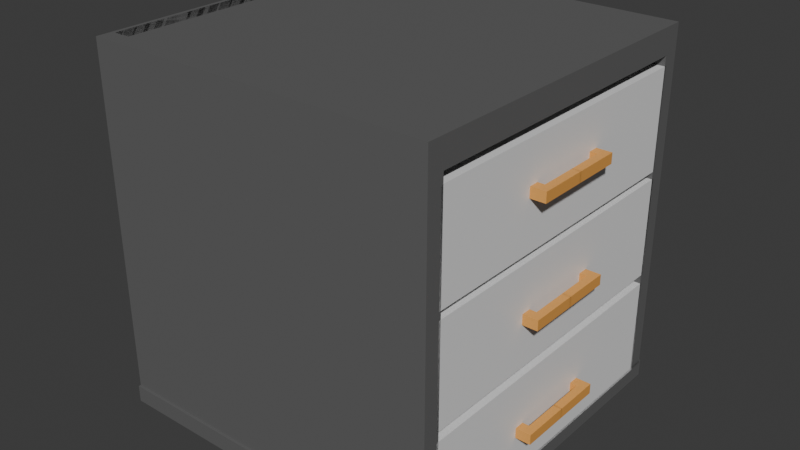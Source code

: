 # Source: yahschtopisat.blend  (saved by Blender 4.0.36; exported with 4.5.12 LTS)
import bpy
from mathutils import Matrix  # noqa: F401  (used for matrix-valued properties, if any)

bpy.ops.wm.read_factory_settings(use_empty=True)
scene = bpy.context.scene
scene.name = 'Scene'

# ---- collections
col_collection = bpy.data.collections.new('Collection'); scene.collection.children.link(col_collection)

# ---- images (referenced by path relative to the original .blend; pixels are not part of the script)
import os
ASSET_DIR = os.environ.get("B2B_ASSET_DIR", "")  # directory of the original .blend (textures are referenced by path, not embedded)
HERE = os.path.dirname(os.path.abspath(__file__))  # packed textures are extracted next to this script under _unpacked/

def load_image(name, relpath, width, height, colorspace="sRGB"):
    """Load a texture the original file referenced (path relative to the .blend, or extracted next to this script)."""
    p = next((c for c in (os.path.join(HERE, relpath), os.path.join(ASSET_DIR, relpath)) if relpath and os.path.exists(c)), "")
    if p:
        img = bpy.data.images.load(p, check_existing=True)
        img.name = name
    else:  # same state as the original file: an image datablock whose file is absent (Cycles renders it pink)
        img = bpy.data.images.new(name, width, height)
        img.source = "FILE"
        img.filepath = "//" + (relpath or name)
    img.colorspace_settings.name = colorspace
    return img
img_diffusion = load_image('Diffusion', 'Diffusion.png', 1024, 1024, 'sRGB')

# ---- materials (node trees are filled in below, after node groups)
mat_material_001 = bpy.data.materials.new('Material.001')
mat_material = bpy.data.materials.new('Material')
mat_material_002 = bpy.data.materials.new('Material.002')

# ---- material node trees
mat_material_001.use_nodes = True; mat_material_001.node_tree.nodes.clear()
_N = mat_material_001.node_tree.nodes; _L = mat_material_001.node_tree.links
n0 = _N.new('ShaderNodeBsdfPrincipled'); n0.name = 'Principled BSDF'; n0.location = (10, 300)
n0.inputs[0].default_value = (0.1274, 0.1274, 0.1274, 1.0)
n0.inputs[3].default_value = 1.45
n1 = _N.new('ShaderNodeOutputMaterial'); n1.name = 'Material Output'; n1.location = (300, 300)
n2 = _N.new('ShaderNodeTexImage'); n2.name = 'Image Texture'; n2.location = (-395, 148)
n2.image = img_diffusion
_L.new(n0.outputs[0], n1.inputs[0])
n1.is_active_output = True
mat_material.use_nodes = True; mat_material.node_tree.nodes.clear()
_N = mat_material.node_tree.nodes; _L = mat_material.node_tree.links
n0 = _N.new('ShaderNodeBsdfPrincipled'); n0.name = 'Principled BSDF'; n0.location = (10, 300)
n0.inputs[3].default_value = 1.45
n1 = _N.new('ShaderNodeOutputMaterial'); n1.name = 'Material Output'; n1.location = (300, 300)
n2 = _N.new('ShaderNodeTexImage'); n2.name = 'Image Texture'; n2.location = (-314, 119)
n2.image = img_diffusion
_L.new(n0.outputs[0], n1.inputs[0])
n1.is_active_output = True
mat_material_002.use_nodes = True; mat_material_002.node_tree.nodes.clear()
_N = mat_material_002.node_tree.nodes; _L = mat_material_002.node_tree.links
n0 = _N.new('ShaderNodeBsdfPrincipled'); n0.name = 'Principled BSDF'; n0.location = (10, 300)
n0.inputs[0].default_value = (0.8001, 0.3674, 0.08239, 1.0)
n0.inputs[3].default_value = 1.45
n1 = _N.new('ShaderNodeOutputMaterial'); n1.name = 'Material Output'; n1.location = (300, 300)
n2 = _N.new('ShaderNodeTexImage'); n2.name = 'Image Texture'; n2.location = (-413, 225)
n2.image = img_diffusion
_L.new(n0.outputs[0], n1.inputs[0])
n1.is_active_output = True

# ---- world
world_world = bpy.data.worlds.new('World'); scene.world = world_world
world_world.use_nodes = True; world_world.node_tree.nodes.clear()
_N = world_world.node_tree.nodes; _L = world_world.node_tree.links
n0 = _N.new('ShaderNodeOutputWorld'); n0.name = 'World Output'; n0.location = (300, 300)
n1 = _N.new('ShaderNodeBackground'); n1.name = 'Background'; n1.location = (10, 300)
n1.inputs[0].default_value = (0.05088, 0.05088, 0.05088, 1.0)
_L.new(n1.outputs[0], n0.inputs[0])
n0.is_active_output = True
world_world.color = (0.05088, 0.05088, 0.05088)
world_world.use_sun_shadow = False
world_world.sun_shadow_jitter_overblur = 0.0

# ---- meshes
me_cube_004 = bpy.data.meshes.new('Cube.004')
me_cube_004.from_pydata([(-1.0, -1.0, -37.3), (-1.0, -1.0, -39.3), (-1.0, 1.0, -37.3), (-1.0, 1.0, -39.3), (1.0, -1.0, -37.3), (1.0, -1.0, -39.3), (1.0, 1.0, -37.3), (1.0, 1.0, -39.3), (-1.118, -1.091, -39.79), (-1.118, -0.9931, -39.79), (1.147, -1.091, -39.79), (1.147, -0.9931, -39.79), (-1.118, -1.091, 1.058), (-1.118, -0.9931, 1.058), (1.147, -1.091, 1.058), (1.147, -0.9931, 1.058), (-0.9924, -1.0, -39.79), (-1.103, -1.0, -39.79), (-0.9924, 1.0, -39.79), (-1.103, 1.0, -39.79), (-0.9924, -1.0, 1.058), (-1.103, -1.0, 1.058), (-0.9924, 1.0, 1.058), (-1.103, 1.0, 1.058), (1.021, -1.0, -39.79), (1.132, -1.0, -39.79), (1.021, 1.0, -39.79), (1.132, 1.0, -39.79), (1.021, -1.0, 1.058), (1.132, -1.0, 1.058), (1.021, 1.0, 1.058), (1.132, 1.0, 1.058), (-0.9924, 0.8497, 1.058), (-0.9924, 0.8497, -39.79), (1.021, 0.8497, 1.058), (1.021, 0.8497, -39.79), (-1.006, -1.009, -39.79), (-1.006, -0.4396, -39.79), (1.035, -1.009, -39.79), (1.035, -0.4396, -39.79), (-1.006, -1.009, 1.058), (-1.006, -0.4396, 1.058), (1.035, -1.009, 1.058), (1.035, -0.4396, 1.058), (-1.006, -0.3861, -39.79), (-1.006, 0.1832, -39.79), (1.035, -0.3861, -39.79), (1.035, 0.1832, -39.79), (-1.006, -0.3861, 1.058), (-1.006, 0.1832, 1.058), (1.035, -0.3861, 1.058), (1.035, 0.1832, 1.058), (-1.006, 0.2259, -39.79), (-1.006, 0.7952, -39.79), (1.035, 0.2259, -39.79), (1.035, 0.7952, -39.79), (-1.006, 0.2259, 1.058), (-1.006, 0.7952, 1.058), (1.035, 0.2259, 1.058), (1.035, 0.7952, 1.058), (-0.2966, 0.5059, 0.8918), (-0.2966, 0.5635, 0.8918), (-0.2314, 0.5059, 0.8918), (-0.2314, 0.5635, 0.8918), (-0.2966, 0.5059, 2.813), (-0.2966, 0.5635, 2.813), (-0.2314, 0.5059, 2.813), (-0.2314, 0.5635, 2.813), (-0.2314, 0.5059, 1.852), (-0.2314, 0.5635, 1.852), (-0.2966, 0.5059, 1.852), (-0.2966, 0.5635, 1.852), (0.01669, 0.5635, 1.852), (0.01669, 0.5635, 2.813), (0.01669, 0.5059, 2.813), (0.01669, 0.5059, 1.852), (0.3254, 0.5059, 0.8918), (0.3254, 0.5635, 0.8918), (0.2602, 0.5059, 0.8918), (0.2602, 0.5635, 0.8918), (0.3254, 0.5059, 2.813), (0.3254, 0.5635, 2.813), (0.2602, 0.5059, 2.813), (0.2602, 0.5635, 2.813), (0.2602, 0.5059, 1.852), (0.2602, 0.5635, 1.852), (0.3254, 0.5059, 1.852), (0.3254, 0.5635, 1.852), (0.01213, 0.5635, 1.852), (0.01213, 0.5635, 2.813), (0.01213, 0.5059, 2.813), (0.01213, 0.5059, 1.852), (-0.2966, -0.1394, 0.8918), (-0.2966, -0.08183, 0.8918), (-0.2314, -0.1394, 0.8918), (-0.2314, -0.08183, 0.8918), (-0.2966, -0.1394, 2.813), (-0.2966, -0.08183, 2.813), (-0.2314, -0.1394, 2.813), (-0.2314, -0.08183, 2.813), (-0.2314, -0.1394, 1.852), (-0.2314, -0.08183, 1.852), (-0.2966, -0.1394, 1.852), (-0.2966, -0.08183, 1.852), (0.01669, -0.08183, 1.852), (0.01669, -0.08183, 2.813), (0.01669, -0.1394, 2.813), (0.01669, -0.1394, 1.852), (0.3254, -0.1394, 0.8918), (0.3254, -0.08183, 0.8918), (0.2602, -0.1394, 0.8918), (0.2602, -0.08183, 0.8918), (0.3254, -0.1394, 2.813), (0.3254, -0.08183, 2.813), (0.2602, -0.1394, 2.813), (0.2602, -0.08183, 2.813), (0.2602, -0.1394, 1.852), (0.2602, -0.08183, 1.852), (0.3254, -0.1394, 1.852), (0.3254, -0.08183, 1.852), (0.01213, -0.08183, 1.852), (0.01213, -0.08183, 2.813), (0.01213, -0.1394, 2.813), (0.01213, -0.1394, 1.852), (-0.2966, -0.7848, 0.8918), (-0.2966, -0.7271, 0.8918), (-0.2314, -0.7848, 0.8918), (-0.2314, -0.7271, 0.8918), (-0.2966, -0.7848, 2.813), (-0.2966, -0.7271, 2.813), (-0.2314, -0.7848, 2.813), (-0.2314, -0.7271, 2.813), (-0.2314, -0.7848, 1.852), (-0.2314, -0.7271, 1.852), (-0.2966, -0.7848, 1.852), (-0.2966, -0.7271, 1.852), (0.01669, -0.7271, 1.852), (0.01669, -0.7271, 2.813), (0.01669, -0.7848, 2.813), (0.01669, -0.7848, 1.852), (0.3254, -0.7848, 0.8918), (0.3254, -0.7271, 0.8918), (0.2602, -0.7848, 0.8918), (0.2602, -0.7271, 0.8918), (0.3254, -0.7848, 2.813), (0.3254, -0.7271, 2.813), (0.2602, -0.7848, 2.813), (0.2602, -0.7271, 2.813), (0.2602, -0.7848, 1.852), (0.2602, -0.7271, 1.852), (0.3254, -0.7848, 1.852), (0.3254, -0.7271, 1.852), (0.01213, -0.7271, 1.852), (0.01213, -0.7271, 2.813), (0.01213, -0.7848, 2.813), (0.01213, -0.7848, 1.852)], [], [(0, 2, 3, 1), (2, 6, 7, 3), (6, 4, 5, 7), (4, 0, 1, 5), (2, 0, 4, 6), (7, 5, 1, 3), (8, 9, 11, 10), (10, 11, 15, 14), (14, 15, 13, 12), (12, 13, 9, 8), (10, 14, 12, 8), (15, 11, 9, 13), (16, 17, 19, 18), (18, 19, 23, 22), (22, 23, 21, 20), (20, 21, 17, 16), (18, 22, 20, 16), (23, 19, 17, 21), (24, 26, 27, 25), (26, 30, 31, 27), (30, 28, 29, 31), (28, 24, 25, 29), (26, 24, 28, 30), (31, 29, 25, 27), (26, 30, 34, 35), (32, 33, 35, 34), (18, 26, 35, 33), (22, 18, 33, 32), (30, 22, 32, 34), (18, 22, 30, 26), (36, 37, 39, 38), (38, 39, 43, 42), (42, 43, 41, 40), (40, 41, 37, 36), (38, 42, 40, 36), (43, 39, 37, 41), (44, 45, 47, 46), (46, 47, 51, 50), (50, 51, 49, 48), (48, 49, 45, 44), (46, 50, 48, 44), (51, 47, 45, 49), (52, 53, 55, 54), (54, 55, 59, 58), (58, 59, 57, 56), (56, 57, 53, 52), (54, 58, 56, 52), (59, 55, 53, 57), (60, 61, 63, 62), (66, 68, 75, 74), (66, 67, 65, 64), (70, 71, 61, 60), (68, 66, 64, 70), (69, 63, 61, 71), (67, 69, 71, 65), (62, 68, 70, 60), (64, 65, 71, 70), (62, 63, 69, 68), (75, 72, 73, 74), (68, 69, 72, 75), (67, 66, 74, 73), (69, 67, 73, 72), (76, 78, 79, 77), (82, 90, 91, 84), (82, 80, 81, 83), (86, 76, 77, 87), (84, 86, 80, 82), (85, 87, 77, 79), (83, 81, 87, 85), (78, 76, 86, 84), (80, 86, 87, 81), (78, 84, 85, 79), (91, 90, 89, 88), (84, 91, 88, 85), (83, 89, 90, 82), (85, 88, 89, 83), (92, 93, 95, 94), (98, 100, 107, 106), (98, 99, 97, 96), (102, 103, 93, 92), (100, 98, 96, 102), (101, 95, 93, 103), (99, 101, 103, 97), (94, 100, 102, 92), (96, 97, 103, 102), (94, 95, 101, 100), (107, 104, 105, 106), (100, 101, 104, 107), (99, 98, 106, 105), (101, 99, 105, 104), (108, 110, 111, 109), (114, 122, 123, 116), (114, 112, 113, 115), (118, 108, 109, 119), (116, 118, 112, 114), (117, 119, 109, 111), (115, 113, 119, 117), (110, 108, 118, 116), (112, 118, 119, 113), (110, 116, 117, 111), (123, 122, 121, 120), (116, 123, 120, 117), (115, 121, 122, 114), (117, 120, 121, 115), (124, 125, 127, 126), (130, 132, 139, 138), (130, 131, 129, 128), (134, 135, 125, 124), (132, 130, 128, 134), (133, 127, 125, 135), (131, 133, 135, 129), (126, 132, 134, 124), (128, 129, 135, 134), (126, 127, 133, 132), (139, 136, 137, 138), (132, 133, 136, 139), (131, 130, 138, 137), (133, 131, 137, 136), (140, 142, 143, 141), (146, 154, 155, 148), (146, 144, 145, 147), (150, 140, 141, 151), (148, 150, 144, 146), (149, 151, 141, 143), (147, 145, 151, 149), (142, 140, 150, 148), (144, 150, 151, 145), (142, 148, 149, 143), (155, 154, 153, 152), (148, 155, 152, 149), (147, 153, 154, 146), (149, 152, 153, 147)])
me_cube_004.polygons.foreach_set('material_index', [0, 0, 0, 0, 0, 0, 0, 0, 0, 0, 0, 0, 0, 0, 0, 0, 0, 0, 0, 0, 0, 0, 0, 0, 0, 0, 0, 0, 0, 0, 1, 1, 1, 1, 1, 1, 1, 1, 1, 1, 1, 1, 1, 1, 1, 1, 1, 1, 2, 2, 2, 2, 2, 2, 2, 2, 2, 2, 2, 2, 2, 2, 2, 2, 2, 2, 2, 2, 2, 2, 2, 2, 2, 2, 2, 2, 2, 2, 2, 2, 2, 2, 2, 2, 2, 2, 2, 2, 2, 2, 2, 2, 2, 2, 2, 2, 2, 2, 2, 2, 2, 2, 2, 2, 2, 2, 2, 2, 2, 2, 2, 2, 2, 2, 2, 2, 2, 2, 2, 2, 2, 2, 2, 2, 2, 2, 2, 2, 2, 2, 2, 2])
_uv = me_cube_004.uv_layers.new(name='UVMap')
_uv.uv.foreach_set('vector', [0.812, 0.1599, 0.812, 0.1109, 0.861, 0.1109, 0.861, 0.1599, 0.812, 0.3558, 0.812, 0.3068, 0.861, 0.3068, 0.861, 0.3558, 0.812, 0.2089, 0.812, 0.1599, 0.861, 0.1599, 0.861, 0.2089, 0.812, 0.4047, 0.812, 0.3558, 0.861, 0.3558, 0.861, 0.4047, 0.812, 0.2578, 0.812, 0.2089, 0.861, 0.2089, 0.861, 0.2578, 0.812, 0.3068, 0.812, 0.2578, 0.861, 0.2578, 0.861, 0.3068, 0.812, 2.449e-09, 0.8144, 2.344e-09, 0.8144, 0.05547, 0.812, 0.05547, 0.8096, 1.0, 0.8072, 1.0, 0.8072, 0.0, 0.8096, 0.0, 0.812, 0.05547, 0.8144, 0.05547, 0.8144, 0.1109, 0.812, 0.1109, 0.8096, 0.0, 0.812, 0.0, 0.812, 1.0, 0.8096, 1.0, 0.0, 1.0, 0.0, 0.0, 0.05547, 0.0, 0.05547, 1.0, 0.1109, 0.0, 0.1109, 1.0, 0.05547, 1.0, 0.05547, 0.0, 0.8157, 0.7536, 0.8184, 0.7536, 0.8184, 0.8026, 0.8157, 0.8026, 0.1137, 1.0, 0.1109, 1.0, 0.1109, 0.0, 0.1137, 0.0, 0.8184, 0.7536, 0.8157, 0.7536, 0.8157, 0.7047, 0.8184, 0.7047, 0.8018, 0.0, 0.8045, 0.0, 0.8045, 1.0, 0.8018, 1.0, 0.5149, 1.0, 0.5149, 0.0, 0.5639, 0.0, 0.5639, 1.0, 0.6128, 0.0, 0.6128, 1.0, 0.5639, 1.0, 0.5639, 0.0, 0.8171, -1.459e-09, 0.8171, 0.04897, 0.8144, 0.04897, 0.8144, -1.459e-09, 0.163, 1.0, 0.163, -4.67e-08, 0.1657, -4.67e-08, 0.1657, 1.0, 0.8144, 0.09793, 0.8144, 0.04897, 0.8171, 0.04897, 0.8171, 0.09793, 0.8072, 4.67e-08, 0.8072, 1.0, 0.8045, 1.0, 0.8045, 4.67e-08, 0.6618, 1.0, 0.6128, 1.0, 0.6128, 4.67e-08, 0.6618, 4.67e-08, 0.6618, 4.67e-08, 0.7108, 4.67e-08, 0.7108, 1.0, 0.6618, 1.0, 0.7981, 1.0, 0.7981, 4.67e-08, 0.8018, 4.67e-08, 0.8018, 1.0, 0.5149, 0.0, 0.5149, 1.0, 0.4656, 1.0, 0.4656, -4.67e-08, 0.8157, 0.7047, 0.8157, 0.754, 0.812, 0.754, 0.812, 0.7047, 0.7981, 0.0, 0.7981, 1.0, 0.7944, 1.0, 0.7944, 0.0, 0.812, 0.8033, 0.812, 0.754, 0.8157, 0.754, 0.8157, 0.8033, 0.1137, 1.0, 0.1137, 0.0, 0.163, -4.67e-08, 0.163, 1.0, 0.812, 0.5547, 0.8259, 0.5547, 0.8259, 0.6047, 0.812, 0.6047, 0.7247, 1.0, 0.7108, 1.0, 0.7108, 0.0, 0.7247, 0.0, 0.812, 0.6547, 0.8259, 0.6547, 0.8259, 0.7047, 0.812, 0.7047, 0.7247, 0.0, 0.7386, 0.0, 0.7386, 1.0, 0.7247, 1.0, 0.1657, 1.0, 0.1657, 0.0, 0.2157, 0.0, 0.2157, 1.0, 0.2657, 0.0, 0.2657, 1.0, 0.2157, 1.0, 0.2157, 0.0, 0.812, 0.6047, 0.8259, 0.6047, 0.8259, 0.6547, 0.812, 0.6547, 0.7526, 1.0, 0.7386, 1.0, 0.7386, 0.0, 0.7526, 0.0, 0.812, 0.4047, 0.8259, 0.4047, 0.8259, 0.4547, 0.812, 0.4547, 0.7526, 0.0, 0.7665, 0.0, 0.7665, 1.0, 0.7526, 1.0, 0.2657, 1.0, 0.2657, 0.0, 0.3156, 0.0, 0.3156, 1.0, 0.3656, 0.0, 0.3656, 1.0, 0.3156, 1.0, 0.3156, 0.0, 0.812, 0.4547, 0.8259, 0.4547, 0.8259, 0.5047, 0.812, 0.5047, 0.7805, 1.0, 0.7665, 1.0, 0.7665, -4.67e-08, 0.7805, -4.67e-08, 0.812, 0.5047, 0.8259, 0.5047, 0.8259, 0.5547, 0.812, 0.5547, 0.7805, -4.67e-08, 0.7944, -4.67e-08, 0.7944, 1.0, 0.7805, 1.0, 0.3656, 1.0, 0.3656, -4.67e-08, 0.4156, -4.67e-08, 0.4156, 1.0, 0.4656, -4.67e-08, 0.4656, 1.0, 0.4156, 1.0, 0.4156, -4.67e-08, 0.8158, 0.1072, 0.8172, 0.1072, 0.8172, 0.1088, 0.8158, 0.1088, 0.8232, 0.04704, 0.8232, 0.07056, 0.8171, 0.07056, 0.8171, 0.04704, 0.8144, 0.104, 0.8158, 0.104, 0.8158, 0.1056, 0.8144, 0.1056, 0.8261, 0.7752, 0.8275, 0.7752, 0.8275, 0.7987, 0.8261, 0.7987, 0.8232, 0.07056, 0.8232, 0.04704, 0.8248, 0.04704, 0.8248, 0.07056, 0.82, 0.7282, 0.82, 0.7517, 0.8184, 0.7517, 0.8184, 0.7282, 0.82, 0.7047, 0.82, 0.7282, 0.8184, 0.7282, 0.8184, 0.7047, 0.8232, 0.09408, 0.8232, 0.07056, 0.8248, 0.07056, 0.8248, 0.09408, 0.8261, 0.7517, 0.8275, 0.7517, 0.8275, 0.7752, 0.8261, 0.7752, 0.8269, 0.8223, 0.8254, 0.8223, 0.8254, 0.7987, 0.8269, 0.7987, 0.8283, 0.8223, 0.8269, 0.8223, 0.8269, 0.7987, 0.8283, 0.7987, 0.8229, 0.09793, 0.8243, 0.09793, 0.8243, 0.104, 0.8229, 0.104, 0.8158, 0.104, 0.8144, 0.104, 0.8144, 0.09793, 0.8158, 0.09793, 0.82, 0.7282, 0.82, 0.7047, 0.8261, 0.7047, 0.8261, 0.7282, 0.8144, 0.1072, 0.8144, 0.1056, 0.8158, 0.1056, 0.8158, 0.1072, 0.8275, 0.4047, 0.8336, 0.4047, 0.8336, 0.4283, 0.8275, 0.4283, 0.8186, 0.09953, 0.8186, 0.09793, 0.82, 0.09793, 0.82, 0.09953, 0.8289, 0.7282, 0.8289, 0.7517, 0.8275, 0.7517, 0.8275, 0.7282, 0.8275, 0.4283, 0.8259, 0.4283, 0.8259, 0.4047, 0.8275, 0.4047, 0.832, 0.4753, 0.8336, 0.4753, 0.8336, 0.4988, 0.832, 0.4988, 0.832, 0.4518, 0.8336, 0.4518, 0.8336, 0.4753, 0.832, 0.4753, 0.8275, 0.4518, 0.8259, 0.4518, 0.8259, 0.4283, 0.8275, 0.4283, 0.8289, 0.7047, 0.8289, 0.7282, 0.8275, 0.7282, 0.8275, 0.7047, 0.8283, 0.8223, 0.8283, 0.7987, 0.8297, 0.7987, 0.8297, 0.8223, 0.8198, 0.8223, 0.8198, 0.7987, 0.8212, 0.7987, 0.8212, 0.8223, 0.8243, 0.1101, 0.8243, 0.104, 0.8257, 0.104, 0.8257, 0.1101, 0.82, 0.09953, 0.82, 0.1056, 0.8186, 0.1056, 0.8186, 0.09953, 0.832, 0.4753, 0.8259, 0.4753, 0.8259, 0.4518, 0.832, 0.4518, 0.8158, 0.1088, 0.8172, 0.1088, 0.8172, 0.1104, 0.8158, 0.1104, 0.8232, 1.167e-08, 0.8232, 0.02352, 0.8171, 0.02352, 0.8171, 0.0, 0.8172, 0.104, 0.8186, 0.104, 0.8186, 0.1056, 0.8172, 0.1056, 0.8289, 0.7282, 0.8303, 0.7282, 0.8303, 0.7517, 0.8289, 0.7517, 0.8232, 0.02352, 0.8232, 1.167e-08, 0.8248, 1.167e-08, 0.8248, 0.02352, 0.82, 0.7752, 0.82, 0.7987, 0.8184, 0.7987, 0.8184, 0.7752, 0.82, 0.7517, 0.82, 0.7752, 0.8184, 0.7752, 0.8184, 0.7517, 0.8232, 0.04704, 0.8232, 0.02352, 0.8248, 0.02352, 0.8248, 0.04704, 0.8289, 0.7047, 0.8303, 0.7047, 0.8303, 0.7282, 0.8289, 0.7282, 0.8134, 0.8268, 0.812, 0.8268, 0.812, 0.8033, 0.8134, 0.8033, 0.8198, 0.8223, 0.8184, 0.8223, 0.8184, 0.7987, 0.8198, 0.7987, 0.8243, 0.09793, 0.8257, 0.09793, 0.8257, 0.104, 0.8243, 0.104, 0.8186, 0.104, 0.8172, 0.104, 0.8172, 0.09793, 0.8186, 0.09793, 0.82, 0.7752, 0.82, 0.7517, 0.8261, 0.7517, 0.8261, 0.7752, 0.8144, 0.1104, 0.8144, 0.1088, 0.8158, 0.1088, 0.8158, 0.1104, 0.8275, 0.5459, 0.8336, 0.5459, 0.8336, 0.5694, 0.8275, 0.5694, 0.8214, 0.09953, 0.8214, 0.09793, 0.8229, 0.09793, 0.8229, 0.09953, 0.8303, 0.7752, 0.8303, 0.7987, 0.8289, 0.7987, 0.8289, 0.7752, 0.8275, 0.5694, 0.8259, 0.5694, 0.8259, 0.5459, 0.8275, 0.5459, 0.832, 0.6164, 0.8336, 0.6164, 0.8336, 0.64, 0.832, 0.64, 0.832, 0.5929, 0.8336, 0.5929, 0.8336, 0.6164, 0.832, 0.6164, 0.8275, 0.5929, 0.8259, 0.5929, 0.8259, 0.5694, 0.8275, 0.5694, 0.8303, 0.7517, 0.8303, 0.7752, 0.8289, 0.7752, 0.8289, 0.7517, 0.8134, 0.8268, 0.8134, 0.8033, 0.8148, 0.8033, 0.8148, 0.8268, 0.8297, 0.8223, 0.8297, 0.7987, 0.8311, 0.7987, 0.8311, 0.8223, 0.8257, 0.1101, 0.8257, 0.104, 0.8271, 0.104, 0.8271, 0.1101, 0.8229, 0.09953, 0.8229, 0.1056, 0.8214, 0.1056, 0.8214, 0.09953, 0.832, 0.6164, 0.8259, 0.6164, 0.8259, 0.5929, 0.832, 0.5929, 0.8158, 0.1056, 0.8172, 0.1056, 0.8172, 0.1072, 0.8158, 0.1072, 0.8309, 5.837e-09, 0.8309, 0.02352, 0.8248, 0.02352, 0.8248, 0.0, 0.8158, 0.104, 0.8172, 0.104, 0.8172, 0.1056, 0.8158, 0.1056, 0.8275, 0.7752, 0.8289, 0.7752, 0.8289, 0.7987, 0.8275, 0.7987, 0.8309, 0.02352, 0.8309, 5.837e-09, 0.8325, 5.837e-09, 0.8325, 0.02352, 0.8264, 0.07056, 0.8264, 0.09408, 0.8248, 0.09408, 0.8248, 0.07056, 0.8264, 0.04704, 0.8264, 0.07056, 0.8248, 0.07056, 0.8248, 0.04704, 0.8309, 0.04704, 0.8309, 0.02352, 0.8325, 0.02352, 0.8325, 0.04704, 0.8275, 0.7517, 0.8289, 0.7517, 0.8289, 0.7752, 0.8275, 0.7752, 0.8254, 0.8223, 0.824, 0.8223, 0.824, 0.7987, 0.8254, 0.7987, 0.8226, 0.8223, 0.8212, 0.8223, 0.8212, 0.7987, 0.8226, 0.7987, 0.8229, 0.104, 0.8243, 0.104, 0.8243, 0.1101, 0.8229, 0.1101, 0.8172, 0.104, 0.8158, 0.104, 0.8158, 0.09793, 0.8172, 0.09793, 0.8264, 0.07056, 0.8264, 0.04704, 0.8325, 0.04704, 0.8325, 0.07056, 0.8144, 0.1088, 0.8144, 0.1072, 0.8158, 0.1072, 0.8158, 0.1088, 0.8275, 0.4988, 0.8336, 0.4988, 0.8336, 0.5223, 0.8275, 0.5223, 0.82, 0.09953, 0.82, 0.09793, 0.8214, 0.09793, 0.8214, 0.09953, 0.8275, 0.7282, 0.8275, 0.7517, 0.8261, 0.7517, 0.8261, 0.7282, 0.8275, 0.5223, 0.8259, 0.5223, 0.8259, 0.4988, 0.8275, 0.4988, 0.832, 0.6635, 0.8336, 0.6635, 0.8336, 0.687, 0.832, 0.687, 0.832, 0.64, 0.8336, 0.64, 0.8336, 0.6635, 0.832, 0.6635, 0.8275, 0.5459, 0.8259, 0.5459, 0.8259, 0.5223, 0.8275, 0.5223, 0.8275, 0.7047, 0.8275, 0.7282, 0.8261, 0.7282, 0.8261, 0.7047, 0.8157, 0.8261, 0.8157, 0.8026, 0.8171, 0.8026, 0.8171, 0.8261, 0.8226, 0.8223, 0.8226, 0.7987, 0.824, 0.7987, 0.824, 0.8223, 0.8257, 0.104, 0.8257, 0.09793, 0.8271, 0.09793, 0.8271, 0.104, 0.8214, 0.09953, 0.8214, 0.1056, 0.82, 0.1056, 0.82, 0.09953, 0.832, 0.6635, 0.8259, 0.6635, 0.8259, 0.64, 0.832, 0.64])
me_cube_004.materials.append(mat_material_001)
me_cube_004.materials.append(mat_material)
me_cube_004.materials.append(mat_material_002)
me_cube_004.update()

# ---- objects
ob_cube_002 = bpy.data.objects.new('Cube.002', me_cube_004)

# ---- transforms, parenting, visibility, modifiers, constraints
ob_cube_002.location = (0.9482, -0.01272, 1.042)
ob_cube_002.rotation_euler = (1.571, -0.0, 1.571)
ob_cube_002.scale = (0.8827, 1.0, 0.04897)

# ---- collection membership
col_collection.objects.link(ob_cube_002)

# ---- scene / render settings (as saved in the file)
scene.frame_start = 1; scene.frame_end = 250; scene.frame_set(1)
scene.render.engine = 'CYCLES'
scene.cycles.sampling_pattern = 'TABULATED_SOBOL'
scene.cycles.bake_type = 'DIFFUSE'
bpy.context.view_layer.update()

# ---- added for rendering (the .blend has no active camera and no usable light): camera, sun
cam_auto = bpy.data.cameras.new('AutoCamera')
cam_auto.lens = 50.0
cam_auto.sensor_width = 36.0
cam_auto.clip_end = 1000.0
ob_auto_camera = bpy.data.objects.new('AutoCamera', cam_auto)
scene.collection.objects.link(ob_auto_camera)
ob_auto_camera.location = (3.34323, -3.96032, 3.63675)
ob_auto_camera.rotation_euler = (1.09748, -7.21219e-08, 0.694738)
scene.camera = ob_auto_camera
light_auto_sun = bpy.data.lights.new('AutoSun', 'SUN')
light_auto_sun.energy = 3.0
light_auto_sun.angle = 0.0523599
ob_auto_sun = bpy.data.objects.new('AutoSun', light_auto_sun)
scene.collection.objects.link(ob_auto_sun)
ob_auto_sun.rotation_euler = (0.872665, 0.174533, 0.523599)
bpy.context.view_layer.update()
